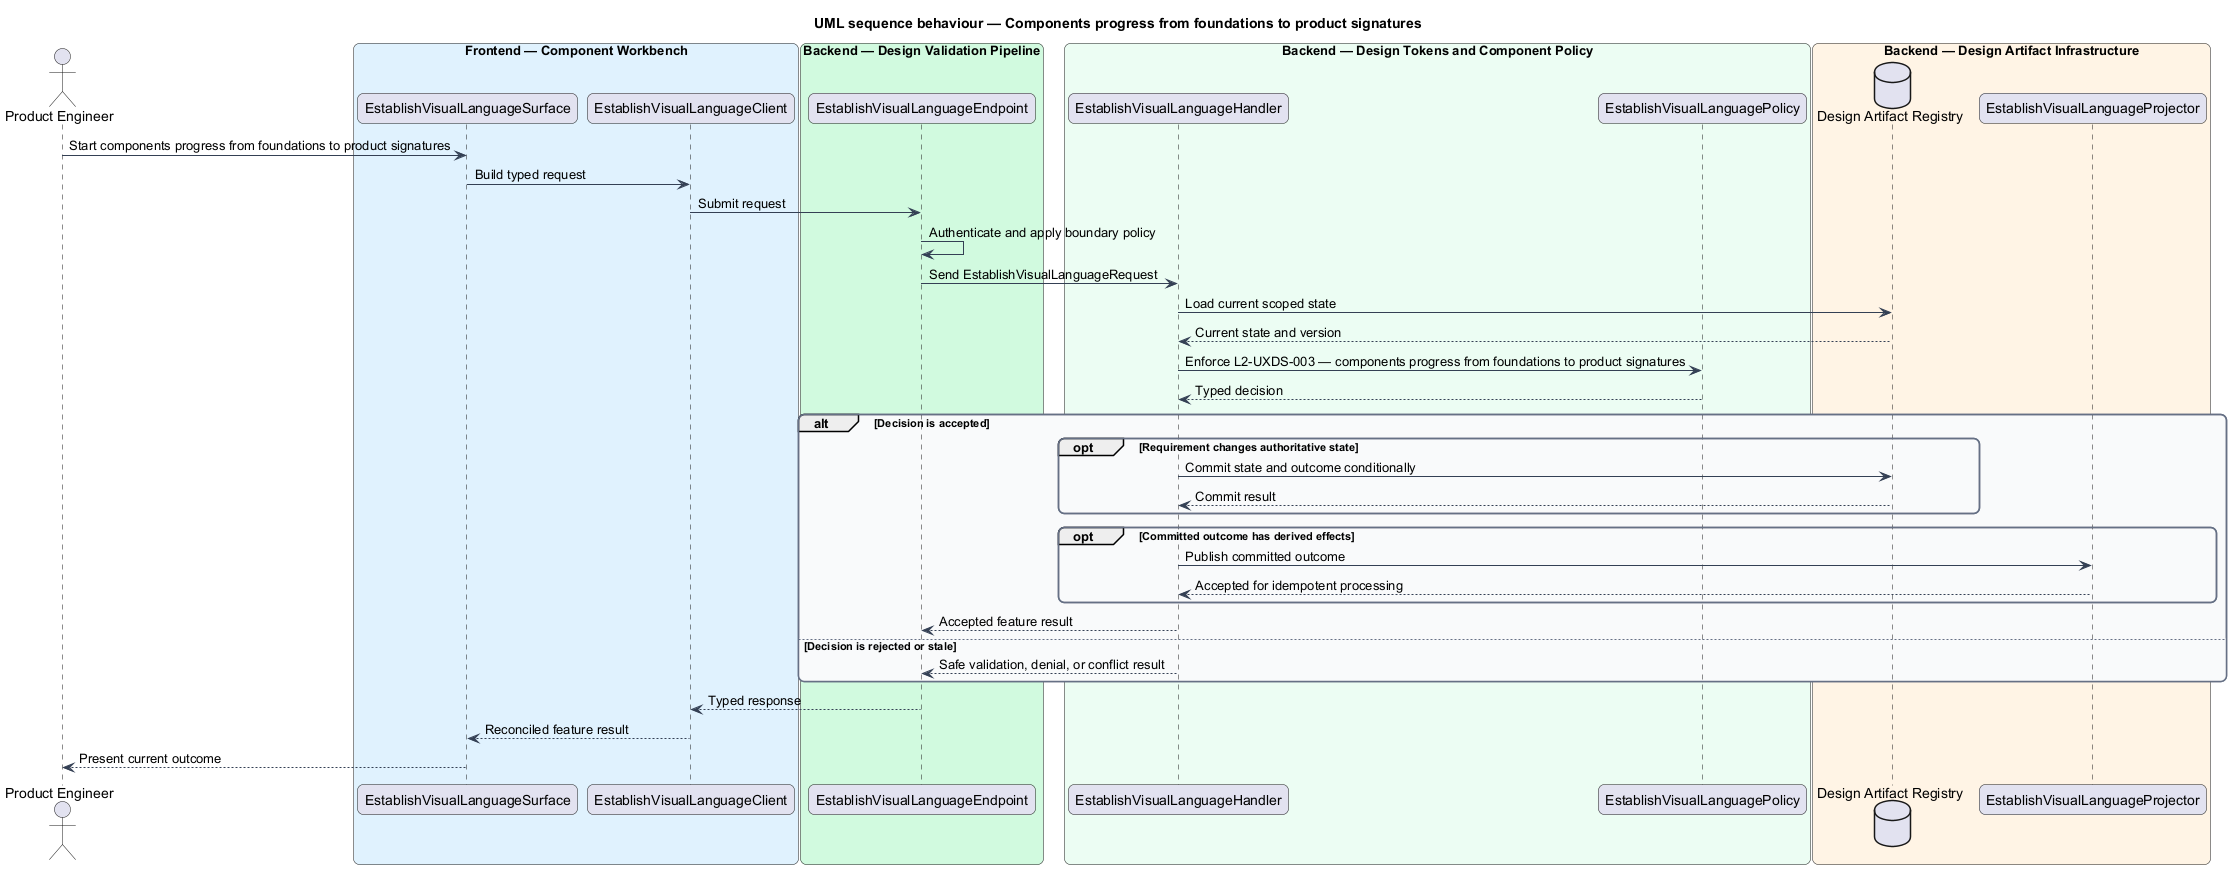

The diagram above was rendered by PlantUML. Its source (embedded in the PNG):
@startuml
title UML sequence behaviour — Components progress from foundations to product signatures
skinparam backgroundColor #FFFFFF
skinparam shadowing false
skinparam roundcorner 12
skinparam defaultFontName Arial
skinparam ArrowColor #344054
skinparam rectangle {
  BorderColor #344054
  FontColor #101828
}
skinparam package {
  BorderColor #667085
  FontColor #101828
  BackgroundColor #F9FAFB
}
actor "Product Engineer" as actor
box "Frontend — Component Workbench" #E0F2FE
  participant "EstablishVisualLanguageSurface" as surface
  participant "EstablishVisualLanguageClient" as client
end box
box "Backend — Design Validation Pipeline" #D1FADF
  participant "EstablishVisualLanguageEndpoint" as endpoint
end box
box "Backend — Design Tokens and Component Policy" #ECFDF3
  participant "EstablishVisualLanguageHandler" as handler
  participant "EstablishVisualLanguagePolicy" as policy
end box
box "Backend — Design Artifact Infrastructure" #FFF4E5
  database "Design Artifact Registry" as store
  participant "EstablishVisualLanguageProjector" as projector
end box

actor -> surface : Start components progress from foundations to product signatures
surface -> client : Build typed request
client -> endpoint : Submit request
endpoint -> endpoint : Authenticate and apply boundary policy
endpoint -> handler : Send EstablishVisualLanguageRequest
handler -> store : Load current scoped state
store --> handler : Current state and version
handler -> policy : Enforce L2-UXDS-003 — components progress from foundations to product signatures
policy --> handler : Typed decision
alt Decision is accepted
  opt Requirement changes authoritative state
    handler -> store : Commit state and outcome conditionally
    store --> handler : Commit result
  end
  opt Committed outcome has derived effects
    handler -> projector : Publish committed outcome
    projector --> handler : Accepted for idempotent processing
  end
  handler --> endpoint : Accepted feature result
else Decision is rejected or stale
  handler --> endpoint : Safe validation, denial, or conflict result
end
endpoint --> client : Typed response
client --> surface : Reconciled feature result
surface --> actor : Present current outcome
@enduml